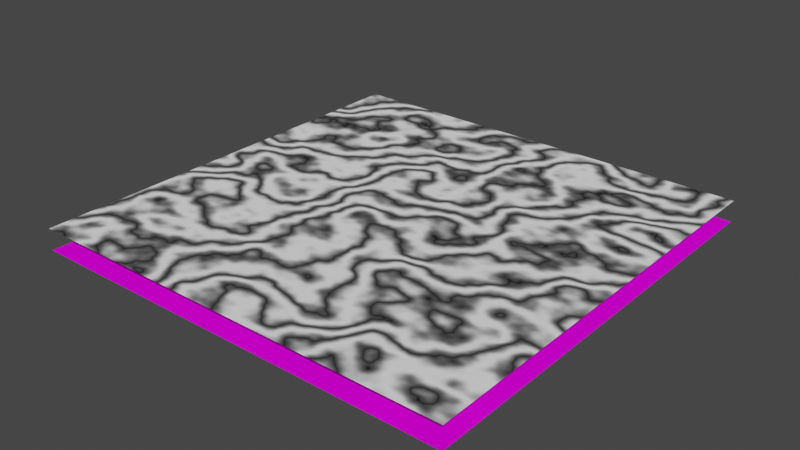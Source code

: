 # Source: cloud_noise.blend  (saved by Blender 3.4.6; exported with 4.5.12 LTS)
import bpy
from mathutils import Matrix  # noqa: F401  (used for matrix-valued properties, if any)

bpy.ops.wm.read_factory_settings(use_empty=True)
scene = bpy.context.scene
scene.name = 'Scene'

# ---- collections
col_collection = bpy.data.collections.new('Collection'); scene.collection.children.link(col_collection)

# ---- images (referenced by path relative to the original .blend; pixels are not part of the script)
import os
ASSET_DIR = os.environ.get("B2B_ASSET_DIR", "")  # directory of the original .blend (textures are referenced by path, not embedded)
HERE = os.path.dirname(os.path.abspath(__file__))  # packed textures are extracted next to this script under _unpacked/

def load_image(name, relpath, width, height, colorspace="sRGB"):
    """Load a texture the original file referenced (path relative to the .blend, or extracted next to this script)."""
    p = next((c for c in (os.path.join(HERE, relpath), os.path.join(ASSET_DIR, relpath)) if relpath and os.path.exists(c)), "")
    if p:
        img = bpy.data.images.load(p, check_existing=True)
        img.name = name
    else:  # same state as the original file: an image datablock whose file is absent (Cycles renders it pink)
        img = bpy.data.images.new(name, width, height)
        img.source = "FILE"
        img.filepath = "//" + (relpath or name)
    img.colorspace_settings.name = colorspace
    return img
img_cloud_noise = load_image('cloud_noise', 'cloud_noise_2.png', 1024, 1024, 'sRGB')

# ---- materials (node trees are filled in below, after node groups)
mat_material_002 = bpy.data.materials.new('Material.002')
mat_material_001 = bpy.data.materials.new('Material.001')

# ---- material node trees
mat_material_002.use_nodes = True; mat_material_002.node_tree.nodes.clear()
_N = mat_material_002.node_tree.nodes; _L = mat_material_002.node_tree.links
n0 = _N.new('ShaderNodeTexCoord'); n0.name = 'Texture Coordinate'; n0.location = (-387, 435)
n1 = _N.new('ShaderNodeTexImage'); n1.name = 'Image Texture'; n1.location = (-68, 463)
n1.image = img_cloud_noise
n2 = _N.new('ShaderNodeOutputMaterial'); n2.name = 'Material Output'; n2.location = (482, 300)
n3 = _N.new('ShaderNodeBsdfDiffuse'); n3.name = 'Diffuse BSDF'; n3.location = (252, 350)
_L.new(n0.outputs[2], n1.inputs[0])
_L.new(n3.outputs[0], n2.inputs[0])
_L.new(n1.outputs[0], n3.inputs[0])
n2.is_active_output = True
mat_material_001.use_nodes = True; mat_material_001.node_tree.nodes.clear()
_N = mat_material_001.node_tree.nodes; _L = mat_material_001.node_tree.links
n0 = _N.new('ShaderNodeOutputMaterial'); n0.name = 'Material Output'; n0.location = (1547, 234)
n1 = _N.new('ShaderNodeBsdfDiffuse'); n1.name = 'Diffuse BSDF'; n1.location = (1278, 313)
n2 = _N.new('ShaderNodeTexCoord'); n2.name = 'Texture Coordinate'; n2.location = (-465, 284)
n3 = _N.new('ShaderNodeTexWave'); n3.name = 'Wave Texture'; n3.location = (-19, 335)
n3.wave_profile = 'TRI'
n3.inputs[1].default_value = 2.56
n3.inputs[2].default_value = 24.7
n3.inputs[3].default_value = 3.6
n3.inputs[4].default_value = 1.52
n3.inputs[5].default_value = 0.4212
n4 = _N.new('ShaderNodeTexCoord'); n4.name = 'Texture Coordinate.001'; n4.location = (-469, -104)
n5 = _N.new('ShaderNodeTexWave'); n5.name = 'Wave Texture.001'; n5.location = (-24, -53)
n5.wave_profile = 'TRI'
n5.inputs[1].default_value = 2.56
n5.inputs[2].default_value = 24.7
n5.inputs[3].default_value = 3.6
n5.inputs[4].default_value = 1.52
n5.inputs[5].default_value = 0.4212
n6 = _N.new('ShaderNodeValToRGB'); n6.name = 'ColorRamp.001'; n6.location = (207, -58)
n6.color_ramp.interpolation = 'B_SPLINE'
while len(n6.color_ramp.elements) > 1: n6.color_ramp.elements.remove(n6.color_ramp.elements[-1])
n6.color_ramp.elements[0].position = 0.02727; n6.color_ramp.elements[0].color = (0.02119, 0.02119, 0.02119, 1.0)
_e = n6.color_ramp.elements.new(0.4091); _e.color = (0.2103, 0.2103, 0.2103, 1.0)
_e = n6.color_ramp.elements.new(0.7455); _e.color = (1.0, 1.0, 1.0, 1.0)
n7 = _N.new('ShaderNodeTexCoord'); n7.name = 'Texture Coordinate.002'; n7.location = (-461, -487)
n8 = _N.new('ShaderNodeMapping'); n8.name = 'Mapping.002'; n8.location = (-236, -434)
n8.inputs[1].default_value = (0.5, -0.5, 0.0)
n8.inputs[2].default_value = (0.0, 0.0, -0.792)
n8.inputs[3].default_value = (1.22, 1.0, 1.0)
n9 = _N.new('ShaderNodeTexWave'); n9.name = 'Wave Texture.002'; n9.location = (-15, -437)
n9.wave_profile = 'TRI'
n9.inputs[1].default_value = 2.56
n9.inputs[2].default_value = 24.7
n9.inputs[3].default_value = 3.6
n9.inputs[4].default_value = 1.52
n9.inputs[5].default_value = 0.4212
n10 = _N.new('ShaderNodeValToRGB'); n10.name = 'ColorRamp.002'; n10.location = (215, -442)
n10.color_ramp.interpolation = 'B_SPLINE'
while len(n10.color_ramp.elements) > 1: n10.color_ramp.elements.remove(n10.color_ramp.elements[-1])
n10.color_ramp.elements[0].position = 0.02727; n10.color_ramp.elements[0].color = (0.02119, 0.02119, 0.02119, 1.0)
_e = n10.color_ramp.elements.new(0.4091); _e.color = (0.2103, 0.2103, 0.2103, 1.0)
_e = n10.color_ramp.elements.new(0.7455); _e.color = (1.0, 1.0, 1.0, 1.0)
n11 = _N.new('ShaderNodeTexCoord'); n11.name = 'Texture Coordinate.003'; n11.location = (-463, -883)
n12 = _N.new('ShaderNodeMapping'); n12.name = 'Mapping.003'; n12.location = (-238, -830)
n12.inputs[1].default_value = (0.5, 0.5, 0.0)
n12.inputs[2].default_value = (0.0, 0.0, -0.792)
n12.inputs[3].default_value = (1.22, 1.0, 1.0)
n13 = _N.new('ShaderNodeTexWave'); n13.name = 'Wave Texture.003'; n13.location = (-17, -833)
n13.wave_profile = 'TRI'
n13.inputs[1].default_value = 2.56
n13.inputs[2].default_value = 24.7
n13.inputs[3].default_value = 3.6
n13.inputs[4].default_value = 1.52
n13.inputs[5].default_value = 0.4212
n14 = _N.new('ShaderNodeValToRGB'); n14.name = 'ColorRamp'; n14.location = (211, 330)
n14.color_ramp.interpolation = 'B_SPLINE'
while len(n14.color_ramp.elements) > 1: n14.color_ramp.elements.remove(n14.color_ramp.elements[-1])
n14.color_ramp.elements[0].position = 0.02727; n14.color_ramp.elements[0].color = (0.02119, 0.02119, 0.02119, 1.0)
_e = n14.color_ramp.elements.new(0.4091); _e.color = (0.2103, 0.2103, 0.2103, 1.0)
_e = n14.color_ramp.elements.new(0.7455); _e.color = (1.0, 1.0, 1.0, 1.0)
n15 = _N.new('ShaderNodeValToRGB'); n15.name = 'ColorRamp.003'; n15.location = (213, -838)
n15.color_ramp.interpolation = 'B_SPLINE'
while len(n15.color_ramp.elements) > 1: n15.color_ramp.elements.remove(n15.color_ramp.elements[-1])
n15.color_ramp.elements[0].position = 0.02727; n15.color_ramp.elements[0].color = (0.02119, 0.02119, 0.02119, 1.0)
_e = n15.color_ramp.elements.new(0.4091); _e.color = (0.2103, 0.2103, 0.2103, 1.0)
_e = n15.color_ramp.elements.new(0.7455); _e.color = (1.0, 1.0, 1.0, 1.0)
n16 = _N.new('ShaderNodeMapping'); n16.name = 'Mapping'; n16.location = (-240, 337)
n16.inputs[1].default_value = (-0.5, -0.5, 0.0)
n16.inputs[2].default_value = (0.0, 0.0, -0.792)
n16.inputs[3].default_value = (1.22, 1.0, 1.0)
n17 = _N.new('ShaderNodeMapping'); n17.name = 'Mapping.001'; n17.location = (-244, -50)
n17.inputs[1].default_value = (-0.5, 0.5, 0.0)
n17.inputs[2].default_value = (0.0, 0.0, -0.792)
n17.inputs[3].default_value = (1.22, 1.0, 1.0)
_L.new(n16.outputs[0], n3.inputs[0])
_L.new(n2.outputs[2], n16.inputs[0])
_L.new(n1.outputs[0], n0.inputs[0])
_L.new(n14.outputs[0], n1.inputs[0])
_L.new(n3.outputs[0], n14.inputs[0])
_L.new(n17.outputs[0], n5.inputs[0])
_L.new(n4.outputs[2], n17.inputs[0])
_L.new(n5.outputs[0], n6.inputs[0])
_L.new(n8.outputs[0], n9.inputs[0])
_L.new(n7.outputs[2], n8.inputs[0])
_L.new(n9.outputs[0], n10.inputs[0])
_L.new(n12.outputs[0], n13.inputs[0])
_L.new(n11.outputs[2], n12.inputs[0])
_L.new(n13.outputs[0], n15.inputs[0])
n0.is_active_output = True

# ---- world
world_world = bpy.data.worlds.new('World'); scene.world = world_world
world_world.use_nodes = True; world_world.node_tree.nodes.clear()
_N = world_world.node_tree.nodes; _L = world_world.node_tree.links
n0 = _N.new('ShaderNodeOutputWorld'); n0.name = 'World Output'; n0.location = (300, 300)
n1 = _N.new('ShaderNodeBackground'); n1.name = 'Background'; n1.location = (10, 300)
n1.inputs[0].default_value = (0.05088, 0.05088, 0.05088, 1.0)
_L.new(n1.outputs[0], n0.inputs[0])
n0.is_active_output = True
world_world.color = (0.05088, 0.05088, 0.05088)
world_world.use_sun_shadow = False
world_world.sun_shadow_jitter_overblur = 0.0

# ---- meshes
me_plane = bpy.data.meshes.new('Plane')
me_plane.from_pydata([(-1.0, -1.0, 0.0), (1.0, -1.0, 0.0), (-1.0, 1.0, 0.0), (1.0, 1.0, 0.0)], [], [(0, 1, 3, 2)])
_uv = me_plane.uv_layers.new(name='UVMap')
_uv.uv.foreach_set('vector', [0.9999, 0.0001001, 0.9999, 0.9999, 9.998e-05, 0.9999, 0.0001, 0.0001])
me_plane.materials.append(mat_material_002)
me_plane.update()
me_plane_001 = bpy.data.meshes.new('Plane.001')
me_plane_001.from_pydata([(-1.0, -1.0, 0.0), (1.0, -1.0, 0.0), (-1.0, 1.0, 0.0), (1.0, 1.0, 0.0)], [], [(0, 1, 3, 2)])
_uv = me_plane_001.uv_layers.new(name='UVMap')
_uv.uv.foreach_set('vector', [0.9999, 0.0001001, 0.9999, 0.9999, 9.998e-05, 0.9999, 0.0001, 0.0001])
me_plane_001.materials.append(mat_material_001)
me_plane_001.update()

# ---- objects
ob_plane = bpy.data.objects.new('Plane', me_plane)
ob_plane_001 = bpy.data.objects.new('Plane.001', me_plane_001)

# ---- transforms, parenting, visibility, modifiers, constraints
ob_plane.location = (0.0, 0.0, 0.0)
ob_plane_001.location = (0.0, 0.0, 0.09897)

# ---- collection membership
col_collection.objects.link(ob_plane)
col_collection.objects.link(ob_plane_001)

# ---- scene / render settings (as saved in the file)
scene.frame_start = 1; scene.frame_end = 250; scene.frame_set(0)
scene.render.engine = 'CYCLES'
scene.cycles.sampling_pattern = 'TABULATED_SOBOL'
scene.cycles.use_light_tree = False
scene.cycles.bake_type = 'DIFFUSE'
scene.view_settings.view_transform = 'Filmic'
bpy.context.view_layer.update()

# ---- added for rendering (the .blend has no active camera and no usable light): camera, sun
cam_auto = bpy.data.cameras.new('AutoCamera')
cam_auto.lens = 50.0
cam_auto.sensor_width = 36.0
cam_auto.clip_end = 1000.0
ob_auto_camera = bpy.data.objects.new('AutoCamera', cam_auto)
scene.collection.objects.link(ob_auto_camera)
ob_auto_camera.location = (2.61853, -3.14224, 2.14431)
ob_auto_camera.rotation_euler = (1.09748, -7.21219e-08, 0.694738)
scene.camera = ob_auto_camera
light_auto_sun = bpy.data.lights.new('AutoSun', 'SUN')
light_auto_sun.energy = 3.0
light_auto_sun.angle = 0.0523599
ob_auto_sun = bpy.data.objects.new('AutoSun', light_auto_sun)
scene.collection.objects.link(ob_auto_sun)
ob_auto_sun.rotation_euler = (0.872665, 0.174533, 0.523599)
bpy.context.view_layer.update()
